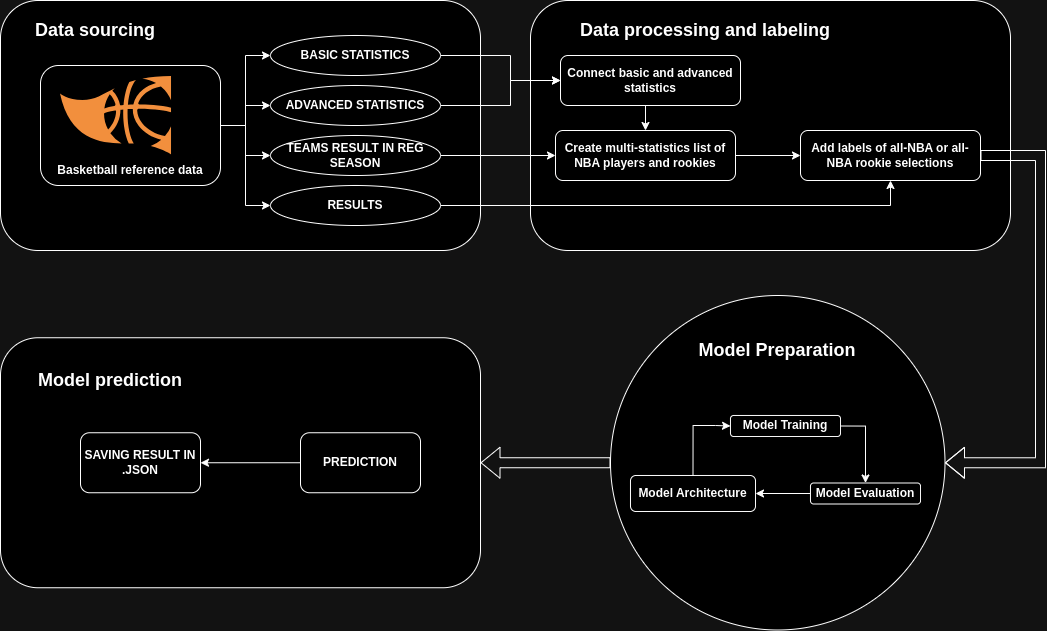

The diagram above was exported from draw.io. Its source (the exported page's mxGraphModel, read from the mxfile embedded in the PNG):
<mxGraphModel dx="1949" dy="1141" grid="1" gridSize="10" guides="1" tooltips="1" connect="1" arrows="1" fold="1" page="1" pageScale="1" pageWidth="1169" pageHeight="827" math="0" shadow="0">
  <root>
    <mxCell id="0" />
    <mxCell id="1" parent="0" />
    <mxCell id="LOKfe1eM0Lf-O7aEtWs_-57" style="edgeStyle=orthogonalEdgeStyle;rounded=0;orthogonalLoop=1;jettySize=auto;html=1;exitX=0;exitY=0.5;exitDx=0;exitDy=0;entryX=1;entryY=0.5;entryDx=0;entryDy=0;shape=flexArrow;" edge="1" parent="1" source="LOKfe1eM0Lf-O7aEtWs_-46" target="LOKfe1eM0Lf-O7aEtWs_-55">
      <mxGeometry relative="1" as="geometry" />
    </mxCell>
    <mxCell id="LOKfe1eM0Lf-O7aEtWs_-46" value="" style="ellipse;whiteSpace=wrap;html=1;aspect=fixed;" vertex="1" parent="1">
      <mxGeometry x="640" y="310" width="334.5" height="334.5" as="geometry" />
    </mxCell>
    <mxCell id="LOKfe1eM0Lf-O7aEtWs_-41" value="" style="rounded=1;whiteSpace=wrap;html=1;" vertex="1" parent="1">
      <mxGeometry x="560" y="15" width="480" height="250" as="geometry" />
    </mxCell>
    <mxCell id="LOKfe1eM0Lf-O7aEtWs_-8" value="" style="rounded=1;whiteSpace=wrap;html=1;" vertex="1" parent="1">
      <mxGeometry x="30" y="15" width="480" height="250" as="geometry" />
    </mxCell>
    <mxCell id="LOKfe1eM0Lf-O7aEtWs_-28" style="edgeStyle=orthogonalEdgeStyle;rounded=0;orthogonalLoop=1;jettySize=auto;html=1;exitX=1;exitY=0.5;exitDx=0;exitDy=0;entryX=0;entryY=0.5;entryDx=0;entryDy=0;" edge="1" parent="1" source="LOKfe1eM0Lf-O7aEtWs_-3" target="LOKfe1eM0Lf-O7aEtWs_-26">
      <mxGeometry relative="1" as="geometry" />
    </mxCell>
    <mxCell id="LOKfe1eM0Lf-O7aEtWs_-29" style="edgeStyle=orthogonalEdgeStyle;rounded=0;orthogonalLoop=1;jettySize=auto;html=1;exitX=1;exitY=0.5;exitDx=0;exitDy=0;entryX=0;entryY=0.5;entryDx=0;entryDy=0;" edge="1" parent="1" source="LOKfe1eM0Lf-O7aEtWs_-3" target="LOKfe1eM0Lf-O7aEtWs_-25">
      <mxGeometry relative="1" as="geometry" />
    </mxCell>
    <mxCell id="LOKfe1eM0Lf-O7aEtWs_-30" style="edgeStyle=orthogonalEdgeStyle;rounded=0;orthogonalLoop=1;jettySize=auto;html=1;exitX=1;exitY=0.5;exitDx=0;exitDy=0;entryX=0;entryY=0.5;entryDx=0;entryDy=0;" edge="1" parent="1" source="LOKfe1eM0Lf-O7aEtWs_-3" target="LOKfe1eM0Lf-O7aEtWs_-27">
      <mxGeometry relative="1" as="geometry" />
    </mxCell>
    <mxCell id="LOKfe1eM0Lf-O7aEtWs_-31" style="edgeStyle=orthogonalEdgeStyle;rounded=0;orthogonalLoop=1;jettySize=auto;html=1;exitX=1;exitY=0.5;exitDx=0;exitDy=0;entryX=0;entryY=0.5;entryDx=0;entryDy=0;" edge="1" parent="1" source="LOKfe1eM0Lf-O7aEtWs_-3" target="LOKfe1eM0Lf-O7aEtWs_-24">
      <mxGeometry relative="1" as="geometry" />
    </mxCell>
    <mxCell id="LOKfe1eM0Lf-O7aEtWs_-3" value="" style="rounded=1;whiteSpace=wrap;html=1;" vertex="1" parent="1">
      <mxGeometry x="70" y="80" width="180" height="120" as="geometry" />
    </mxCell>
    <mxCell id="LOKfe1eM0Lf-O7aEtWs_-2" value="" style="shape=image;verticalLabelPosition=bottom;labelBackgroundColor=default;verticalAlign=top;aspect=fixed;imageAspect=0;image=data:image/svg+xml,(base64 omitted: 2420 chars);" vertex="1" parent="1">
      <mxGeometry x="90" y="90" width="111.11" height="80" as="geometry" />
    </mxCell>
    <mxCell id="LOKfe1eM0Lf-O7aEtWs_-4" value="&lt;b&gt;Basketball reference data&lt;/b&gt;" style="text;html=1;align=center;verticalAlign=middle;whiteSpace=wrap;rounded=0;" vertex="1" parent="1">
      <mxGeometry x="80" y="170" width="160" height="30" as="geometry" />
    </mxCell>
    <mxCell id="LOKfe1eM0Lf-O7aEtWs_-37" style="edgeStyle=orthogonalEdgeStyle;rounded=0;orthogonalLoop=1;jettySize=auto;html=1;exitX=0.5;exitY=1;exitDx=0;exitDy=0;entryX=0.5;entryY=0;entryDx=0;entryDy=0;" edge="1" parent="1" source="LOKfe1eM0Lf-O7aEtWs_-6" target="LOKfe1eM0Lf-O7aEtWs_-9">
      <mxGeometry relative="1" as="geometry" />
    </mxCell>
    <mxCell id="LOKfe1eM0Lf-O7aEtWs_-6" value="&lt;b&gt;Connect basic and advanced statistics&lt;/b&gt;" style="rounded=1;whiteSpace=wrap;html=1;" vertex="1" parent="1">
      <mxGeometry x="590" y="70" width="180" height="50" as="geometry" />
    </mxCell>
    <mxCell id="LOKfe1eM0Lf-O7aEtWs_-39" style="edgeStyle=orthogonalEdgeStyle;rounded=0;orthogonalLoop=1;jettySize=auto;html=1;exitX=1;exitY=0.5;exitDx=0;exitDy=0;entryX=0;entryY=0.5;entryDx=0;entryDy=0;" edge="1" parent="1" source="LOKfe1eM0Lf-O7aEtWs_-9" target="LOKfe1eM0Lf-O7aEtWs_-10">
      <mxGeometry relative="1" as="geometry" />
    </mxCell>
    <mxCell id="LOKfe1eM0Lf-O7aEtWs_-9" value="&lt;b&gt;Create multi-statistics list of NBA players and rookies&lt;/b&gt;" style="rounded=1;whiteSpace=wrap;html=1;" vertex="1" parent="1">
      <mxGeometry x="585" y="145" width="180" height="50" as="geometry" />
    </mxCell>
    <mxCell id="LOKfe1eM0Lf-O7aEtWs_-53" style="edgeStyle=orthogonalEdgeStyle;rounded=0;orthogonalLoop=1;jettySize=auto;html=1;exitX=1;exitY=0.5;exitDx=0;exitDy=0;entryX=1;entryY=0.5;entryDx=0;entryDy=0;shape=flexArrow;" edge="1" parent="1" source="LOKfe1eM0Lf-O7aEtWs_-10" target="LOKfe1eM0Lf-O7aEtWs_-46">
      <mxGeometry relative="1" as="geometry">
        <Array as="points">
          <mxPoint x="1070" y="170" />
          <mxPoint x="1070" y="477" />
        </Array>
      </mxGeometry>
    </mxCell>
    <mxCell id="LOKfe1eM0Lf-O7aEtWs_-10" value="&lt;b&gt;Add labels of all-NBA or all-NBA rookie selections&lt;/b&gt;" style="rounded=1;whiteSpace=wrap;html=1;" vertex="1" parent="1">
      <mxGeometry x="830" y="145" width="180" height="50" as="geometry" />
    </mxCell>
    <mxCell id="LOKfe1eM0Lf-O7aEtWs_-38" style="edgeStyle=orthogonalEdgeStyle;rounded=0;orthogonalLoop=1;jettySize=auto;html=1;exitX=1;exitY=0.5;exitDx=0;exitDy=0;entryX=0;entryY=0.5;entryDx=0;entryDy=0;" edge="1" parent="1" source="LOKfe1eM0Lf-O7aEtWs_-24" target="LOKfe1eM0Lf-O7aEtWs_-9">
      <mxGeometry relative="1" as="geometry" />
    </mxCell>
    <mxCell id="LOKfe1eM0Lf-O7aEtWs_-24" value="&lt;b&gt;TEAMS RESULT IN REG SEASON&lt;/b&gt;" style="ellipse;whiteSpace=wrap;html=1;" vertex="1" parent="1">
      <mxGeometry x="300" y="150" width="170" height="40" as="geometry" />
    </mxCell>
    <mxCell id="LOKfe1eM0Lf-O7aEtWs_-36" style="edgeStyle=orthogonalEdgeStyle;rounded=0;orthogonalLoop=1;jettySize=auto;html=1;exitX=1;exitY=0.5;exitDx=0;exitDy=0;entryX=0;entryY=0.5;entryDx=0;entryDy=0;" edge="1" parent="1" source="LOKfe1eM0Lf-O7aEtWs_-25" target="LOKfe1eM0Lf-O7aEtWs_-6">
      <mxGeometry relative="1" as="geometry">
        <Array as="points">
          <mxPoint x="540" y="120" />
          <mxPoint x="540" y="95" />
        </Array>
      </mxGeometry>
    </mxCell>
    <mxCell id="LOKfe1eM0Lf-O7aEtWs_-25" value="&lt;b&gt;ADVANCED STATISTICS&lt;/b&gt;" style="ellipse;whiteSpace=wrap;html=1;" vertex="1" parent="1">
      <mxGeometry x="300" y="100" width="170" height="40" as="geometry" />
    </mxCell>
    <mxCell id="LOKfe1eM0Lf-O7aEtWs_-34" style="edgeStyle=orthogonalEdgeStyle;rounded=0;orthogonalLoop=1;jettySize=auto;html=1;exitX=1;exitY=0.5;exitDx=0;exitDy=0;entryX=0;entryY=0.5;entryDx=0;entryDy=0;" edge="1" parent="1" source="LOKfe1eM0Lf-O7aEtWs_-26" target="LOKfe1eM0Lf-O7aEtWs_-6">
      <mxGeometry relative="1" as="geometry">
        <Array as="points">
          <mxPoint x="540" y="70" />
          <mxPoint x="540" y="95" />
        </Array>
      </mxGeometry>
    </mxCell>
    <mxCell id="LOKfe1eM0Lf-O7aEtWs_-26" value="&lt;b&gt;BASIC STATISTICS&lt;/b&gt;" style="ellipse;whiteSpace=wrap;html=1;" vertex="1" parent="1">
      <mxGeometry x="300" y="50" width="170" height="40" as="geometry" />
    </mxCell>
    <mxCell id="LOKfe1eM0Lf-O7aEtWs_-40" style="edgeStyle=orthogonalEdgeStyle;rounded=0;orthogonalLoop=1;jettySize=auto;html=1;exitX=1;exitY=0.5;exitDx=0;exitDy=0;entryX=0.5;entryY=1;entryDx=0;entryDy=0;" edge="1" parent="1" source="LOKfe1eM0Lf-O7aEtWs_-27" target="LOKfe1eM0Lf-O7aEtWs_-10">
      <mxGeometry relative="1" as="geometry" />
    </mxCell>
    <mxCell id="LOKfe1eM0Lf-O7aEtWs_-27" value="&lt;b&gt;RESULTS&lt;/b&gt;" style="ellipse;whiteSpace=wrap;html=1;" vertex="1" parent="1">
      <mxGeometry x="300" y="200" width="170" height="40" as="geometry" />
    </mxCell>
    <mxCell id="LOKfe1eM0Lf-O7aEtWs_-32" value="&lt;b&gt;&lt;font style=&quot;font-size: 18px;&quot;&gt;Data sourcing&lt;/font&gt;&lt;/b&gt;" style="text;html=1;align=center;verticalAlign=middle;whiteSpace=wrap;rounded=0;" vertex="1" parent="1">
      <mxGeometry x="60" y="30" width="130" height="30" as="geometry" />
    </mxCell>
    <mxCell id="LOKfe1eM0Lf-O7aEtWs_-42" value="&lt;b&gt;&lt;font style=&quot;font-size: 18px;&quot;&gt;Data&amp;nbsp;processing and labeling&lt;/font&gt;&lt;/b&gt;" style="text;html=1;align=center;verticalAlign=middle;whiteSpace=wrap;rounded=0;" vertex="1" parent="1">
      <mxGeometry x="590" y="30" width="290" height="30" as="geometry" />
    </mxCell>
    <mxCell id="LOKfe1eM0Lf-O7aEtWs_-49" style="edgeStyle=orthogonalEdgeStyle;rounded=0;orthogonalLoop=1;jettySize=auto;html=1;exitX=1;exitY=0.5;exitDx=0;exitDy=0;entryX=0.5;entryY=0;entryDx=0;entryDy=0;" edge="1" parent="1" source="LOKfe1eM0Lf-O7aEtWs_-45" target="LOKfe1eM0Lf-O7aEtWs_-47">
      <mxGeometry relative="1" as="geometry" />
    </mxCell>
    <mxCell id="LOKfe1eM0Lf-O7aEtWs_-45" value="&lt;b&gt;Model Training&lt;/b&gt;" style="rounded=1;whiteSpace=wrap;html=1;" vertex="1" parent="1">
      <mxGeometry x="760" y="430" width="110" height="21" as="geometry" />
    </mxCell>
    <mxCell id="LOKfe1eM0Lf-O7aEtWs_-50" style="edgeStyle=orthogonalEdgeStyle;rounded=0;orthogonalLoop=1;jettySize=auto;html=1;exitX=0;exitY=0.5;exitDx=0;exitDy=0;entryX=1;entryY=0.5;entryDx=0;entryDy=0;" edge="1" parent="1" source="LOKfe1eM0Lf-O7aEtWs_-47" target="LOKfe1eM0Lf-O7aEtWs_-48">
      <mxGeometry relative="1" as="geometry" />
    </mxCell>
    <mxCell id="LOKfe1eM0Lf-O7aEtWs_-47" value="&lt;b&gt;Model Evaluation&lt;/b&gt;" style="rounded=1;whiteSpace=wrap;html=1;" vertex="1" parent="1">
      <mxGeometry x="840" y="497.5" width="110" height="21" as="geometry" />
    </mxCell>
    <mxCell id="LOKfe1eM0Lf-O7aEtWs_-51" style="edgeStyle=orthogonalEdgeStyle;rounded=0;orthogonalLoop=1;jettySize=auto;html=1;exitX=0.5;exitY=0;exitDx=0;exitDy=0;entryX=0;entryY=0.5;entryDx=0;entryDy=0;" edge="1" parent="1" source="LOKfe1eM0Lf-O7aEtWs_-48" target="LOKfe1eM0Lf-O7aEtWs_-45">
      <mxGeometry relative="1" as="geometry">
        <Array as="points">
          <mxPoint x="723" y="440" />
          <mxPoint x="745" y="440" />
        </Array>
      </mxGeometry>
    </mxCell>
    <mxCell id="LOKfe1eM0Lf-O7aEtWs_-48" value="&lt;b&gt;Model Architecture&lt;/b&gt;" style="rounded=1;whiteSpace=wrap;html=1;" vertex="1" parent="1">
      <mxGeometry x="660" y="490" width="125" height="36" as="geometry" />
    </mxCell>
    <mxCell id="LOKfe1eM0Lf-O7aEtWs_-52" value="&lt;b&gt;&lt;font style=&quot;font-size: 18px;&quot;&gt;Model Preparation&lt;/font&gt;&lt;/b&gt;" style="text;html=1;align=center;verticalAlign=middle;whiteSpace=wrap;rounded=0;" vertex="1" parent="1">
      <mxGeometry x="662.25" y="350" width="290" height="30" as="geometry" />
    </mxCell>
    <mxCell id="LOKfe1eM0Lf-O7aEtWs_-55" value="" style="rounded=1;whiteSpace=wrap;html=1;" vertex="1" parent="1">
      <mxGeometry x="30" y="352.25" width="480" height="250" as="geometry" />
    </mxCell>
    <mxCell id="LOKfe1eM0Lf-O7aEtWs_-56" value="&lt;b&gt;&lt;font style=&quot;font-size: 18px;&quot;&gt;Model prediction&lt;/font&gt;&lt;/b&gt;" style="text;html=1;align=center;verticalAlign=middle;whiteSpace=wrap;rounded=0;" vertex="1" parent="1">
      <mxGeometry x="60" y="380" width="160" height="30" as="geometry" />
    </mxCell>
    <mxCell id="LOKfe1eM0Lf-O7aEtWs_-60" style="edgeStyle=orthogonalEdgeStyle;rounded=0;orthogonalLoop=1;jettySize=auto;html=1;exitX=0;exitY=0.5;exitDx=0;exitDy=0;entryX=1;entryY=0.5;entryDx=0;entryDy=0;" edge="1" parent="1" source="LOKfe1eM0Lf-O7aEtWs_-58" target="LOKfe1eM0Lf-O7aEtWs_-59">
      <mxGeometry relative="1" as="geometry" />
    </mxCell>
    <mxCell id="LOKfe1eM0Lf-O7aEtWs_-58" value="&lt;b&gt;PREDICTION&lt;/b&gt;" style="rounded=1;whiteSpace=wrap;html=1;" vertex="1" parent="1">
      <mxGeometry x="330" y="447.25" width="120" height="60" as="geometry" />
    </mxCell>
    <mxCell id="LOKfe1eM0Lf-O7aEtWs_-59" value="&lt;b&gt;SAVING RESULT IN .JSON&lt;/b&gt;" style="rounded=1;whiteSpace=wrap;html=1;" vertex="1" parent="1">
      <mxGeometry x="110" y="447.25" width="120" height="60" as="geometry" />
    </mxCell>
  </root>
</mxGraphModel>